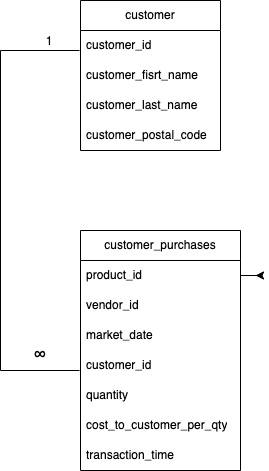

The diagram above was exported from draw.io. Its source (the exported page's mxGraphModel, read from the mxfile embedded in the PNG):
<mxGraphModel dx="794" dy="475" grid="1" gridSize="10" guides="1" tooltips="1" connect="1" arrows="1" fold="1" page="1" pageScale="1" pageWidth="850" pageHeight="1100" math="0" shadow="0">
  <root>
    <mxCell id="0" />
    <mxCell id="1" parent="0" />
    <mxCell id="Ut4NiuDB5Uvd1jHyD3ei-14" value="customer" style="swimlane;fontStyle=0;childLayout=stackLayout;horizontal=1;startSize=30;horizontalStack=0;resizeParent=1;resizeParentMax=0;resizeLast=0;collapsible=1;marginBottom=0;whiteSpace=wrap;html=1;" vertex="1" parent="1">
      <mxGeometry x="280" y="90" width="140" height="150" as="geometry" />
    </mxCell>
    <mxCell id="Ut4NiuDB5Uvd1jHyD3ei-15" value="customer_id" style="text;strokeColor=none;fillColor=none;align=left;verticalAlign=middle;spacingLeft=4;spacingRight=4;overflow=hidden;points=[[0,0.5],[1,0.5]];portConstraint=eastwest;rotatable=0;whiteSpace=wrap;html=1;" vertex="1" parent="Ut4NiuDB5Uvd1jHyD3ei-14">
      <mxGeometry y="30" width="140" height="30" as="geometry" />
    </mxCell>
    <mxCell id="Ut4NiuDB5Uvd1jHyD3ei-16" value="customer_fisrt_name" style="text;strokeColor=none;fillColor=none;align=left;verticalAlign=middle;spacingLeft=4;spacingRight=4;overflow=hidden;points=[[0,0.5],[1,0.5]];portConstraint=eastwest;rotatable=0;whiteSpace=wrap;html=1;" vertex="1" parent="Ut4NiuDB5Uvd1jHyD3ei-14">
      <mxGeometry y="60" width="140" height="30" as="geometry" />
    </mxCell>
    <mxCell id="Ut4NiuDB5Uvd1jHyD3ei-17" value="customer_last_name" style="text;strokeColor=none;fillColor=none;align=left;verticalAlign=middle;spacingLeft=4;spacingRight=4;overflow=hidden;points=[[0,0.5],[1,0.5]];portConstraint=eastwest;rotatable=0;whiteSpace=wrap;html=1;" vertex="1" parent="Ut4NiuDB5Uvd1jHyD3ei-14">
      <mxGeometry y="90" width="140" height="30" as="geometry" />
    </mxCell>
    <mxCell id="Ut4NiuDB5Uvd1jHyD3ei-18" value="customer_postal_code" style="text;strokeColor=none;fillColor=none;align=left;verticalAlign=middle;spacingLeft=4;spacingRight=4;overflow=hidden;points=[[0,0.5],[1,0.5]];portConstraint=eastwest;rotatable=0;whiteSpace=wrap;html=1;" vertex="1" parent="Ut4NiuDB5Uvd1jHyD3ei-14">
      <mxGeometry y="120" width="140" height="30" as="geometry" />
    </mxCell>
    <mxCell id="Ut4NiuDB5Uvd1jHyD3ei-19" value="customer_purchases" style="swimlane;fontStyle=0;childLayout=stackLayout;horizontal=1;startSize=30;horizontalStack=0;resizeParent=1;resizeParentMax=0;resizeLast=0;collapsible=1;marginBottom=0;whiteSpace=wrap;html=1;" vertex="1" parent="1">
      <mxGeometry x="280" y="320" width="160" height="240" as="geometry" />
    </mxCell>
    <mxCell id="Ut4NiuDB5Uvd1jHyD3ei-27" style="edgeStyle=orthogonalEdgeStyle;rounded=0;orthogonalLoop=1;jettySize=auto;html=1;exitX=1;exitY=0.5;exitDx=0;exitDy=0;" edge="1" parent="Ut4NiuDB5Uvd1jHyD3ei-19" source="Ut4NiuDB5Uvd1jHyD3ei-20">
      <mxGeometry relative="1" as="geometry">
        <mxPoint x="160" y="45" as="targetPoint" />
      </mxGeometry>
    </mxCell>
    <mxCell id="Ut4NiuDB5Uvd1jHyD3ei-28" style="edgeStyle=orthogonalEdgeStyle;rounded=0;orthogonalLoop=1;jettySize=auto;html=1;" edge="1" parent="Ut4NiuDB5Uvd1jHyD3ei-19" source="Ut4NiuDB5Uvd1jHyD3ei-20">
      <mxGeometry relative="1" as="geometry">
        <mxPoint x="175" y="45" as="targetPoint" />
      </mxGeometry>
    </mxCell>
    <mxCell id="Ut4NiuDB5Uvd1jHyD3ei-20" value="product_id" style="text;strokeColor=none;fillColor=none;align=left;verticalAlign=middle;spacingLeft=4;spacingRight=4;overflow=hidden;points=[[0,0.5],[1,0.5]];portConstraint=eastwest;rotatable=0;whiteSpace=wrap;html=1;" vertex="1" parent="Ut4NiuDB5Uvd1jHyD3ei-19">
      <mxGeometry y="30" width="160" height="30" as="geometry" />
    </mxCell>
    <mxCell id="Ut4NiuDB5Uvd1jHyD3ei-21" value="vendor_id" style="text;strokeColor=none;fillColor=none;align=left;verticalAlign=middle;spacingLeft=4;spacingRight=4;overflow=hidden;points=[[0,0.5],[1,0.5]];portConstraint=eastwest;rotatable=0;whiteSpace=wrap;html=1;" vertex="1" parent="Ut4NiuDB5Uvd1jHyD3ei-19">
      <mxGeometry y="60" width="160" height="30" as="geometry" />
    </mxCell>
    <mxCell id="Ut4NiuDB5Uvd1jHyD3ei-22" value="market_date" style="text;strokeColor=none;fillColor=none;align=left;verticalAlign=middle;spacingLeft=4;spacingRight=4;overflow=hidden;points=[[0,0.5],[1,0.5]];portConstraint=eastwest;rotatable=0;whiteSpace=wrap;html=1;" vertex="1" parent="Ut4NiuDB5Uvd1jHyD3ei-19">
      <mxGeometry y="90" width="160" height="30" as="geometry" />
    </mxCell>
    <mxCell id="Ut4NiuDB5Uvd1jHyD3ei-23" value="customer_id" style="text;strokeColor=none;fillColor=none;align=left;verticalAlign=middle;spacingLeft=4;spacingRight=4;overflow=hidden;points=[[0,0.5],[1,0.5]];portConstraint=eastwest;rotatable=0;whiteSpace=wrap;html=1;" vertex="1" parent="Ut4NiuDB5Uvd1jHyD3ei-19">
      <mxGeometry y="120" width="160" height="30" as="geometry" />
    </mxCell>
    <mxCell id="Ut4NiuDB5Uvd1jHyD3ei-24" value="quantity" style="text;strokeColor=none;fillColor=none;align=left;verticalAlign=middle;spacingLeft=4;spacingRight=4;overflow=hidden;points=[[0,0.5],[1,0.5]];portConstraint=eastwest;rotatable=0;whiteSpace=wrap;html=1;" vertex="1" parent="Ut4NiuDB5Uvd1jHyD3ei-19">
      <mxGeometry y="150" width="160" height="30" as="geometry" />
    </mxCell>
    <mxCell id="Ut4NiuDB5Uvd1jHyD3ei-25" value="cost_to_customer_per_qty" style="text;strokeColor=none;fillColor=none;align=left;verticalAlign=middle;spacingLeft=4;spacingRight=4;overflow=hidden;points=[[0,0.5],[1,0.5]];portConstraint=eastwest;rotatable=0;whiteSpace=wrap;html=1;" vertex="1" parent="Ut4NiuDB5Uvd1jHyD3ei-19">
      <mxGeometry y="180" width="160" height="30" as="geometry" />
    </mxCell>
    <mxCell id="Ut4NiuDB5Uvd1jHyD3ei-26" value="transaction_time" style="text;strokeColor=none;fillColor=none;align=left;verticalAlign=middle;spacingLeft=4;spacingRight=4;overflow=hidden;points=[[0,0.5],[1,0.5]];portConstraint=eastwest;rotatable=0;whiteSpace=wrap;html=1;" vertex="1" parent="Ut4NiuDB5Uvd1jHyD3ei-19">
      <mxGeometry y="210" width="160" height="30" as="geometry" />
    </mxCell>
    <mxCell id="Ut4NiuDB5Uvd1jHyD3ei-31" value="" style="shape=partialRectangle;whiteSpace=wrap;html=1;bottom=1;right=1;left=1;top=0;fillColor=none;routingCenterX=-0.5;direction=south;" vertex="1" parent="1">
      <mxGeometry x="200" y="140" width="79" height="320" as="geometry" />
    </mxCell>
    <mxCell id="Ut4NiuDB5Uvd1jHyD3ei-32" value="1" style="text;strokeColor=none;align=center;fillColor=none;html=1;verticalAlign=middle;whiteSpace=wrap;rounded=0;" vertex="1" parent="1">
      <mxGeometry x="219" y="116" width="60" height="30" as="geometry" />
    </mxCell>
    <mxCell id="Ut4NiuDB5Uvd1jHyD3ei-33" value="&lt;p style=&quot;margin: 0in; font-size: 12pt; font-family: Calibri, sans-serif; text-align: start;&quot; class=&quot;MsoNormal&quot;&gt;∞&lt;/p&gt;" style="text;strokeColor=none;align=center;fillColor=none;html=1;verticalAlign=middle;whiteSpace=wrap;rounded=0;" vertex="1" parent="1">
      <mxGeometry x="209.5" y="430" width="60" height="30" as="geometry" />
    </mxCell>
  </root>
</mxGraphModel>